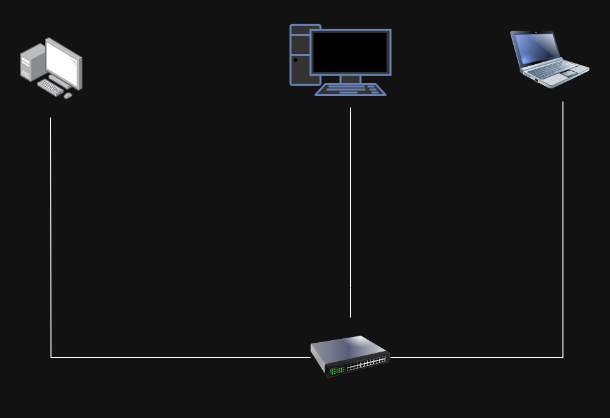

The diagram above was exported from draw.io. Its source (the exported page's mxGraphModel, read from the mxfile embedded in the PNG):
<mxGraphModel dx="1050" dy="565" grid="1" gridSize="10" guides="1" tooltips="1" connect="1" arrows="1" fold="1" page="1" pageScale="1" pageWidth="827" pageHeight="1169" math="0" shadow="0">
  <root>
    <mxCell id="0" />
    <mxCell id="1" parent="0" />
    <mxCell id="aKwn2ixqTI91jX1dX0nJ-1" value="" style="image;points=[];aspect=fixed;html=1;align=center;shadow=0;dashed=0;image=img/lib/allied_telesis/computer_and_terminals/Personal_Computer_with_Server.svg;" vertex="1" parent="1">
      <mxGeometry x="60" y="100" width="62.400000000000006" height="62.400000000000006" as="geometry" />
    </mxCell>
    <mxCell id="aKwn2ixqTI91jX1dX0nJ-2" value="" style="fontColor=#0066CC;verticalAlign=top;verticalLabelPosition=bottom;labelPosition=center;align=center;html=1;outlineConnect=0;fillColor=#CCCCCC;strokeColor=#6881B3;gradientColor=none;gradientDirection=north;strokeWidth=2;shape=mxgraph.networks.pc;" vertex="1" parent="1">
      <mxGeometry x="330" y="87.4" width="100" height="70" as="geometry" />
    </mxCell>
    <mxCell id="aKwn2ixqTI91jX1dX0nJ-3" value="" style="image;html=1;image=img/lib/clip_art/computers/Netbook_128x128.png" vertex="1" parent="1">
      <mxGeometry x="550" y="82.4" width="80" height="80" as="geometry" />
    </mxCell>
    <mxCell id="aKwn2ixqTI91jX1dX0nJ-5" style="edgeStyle=orthogonalEdgeStyle;rounded=0;orthogonalLoop=1;jettySize=auto;html=1;exitX=0.5;exitY=0;exitDx=0;exitDy=0;endArrow=none;endFill=0;" edge="1" parent="1" source="aKwn2ixqTI91jX1dX0nJ-4">
      <mxGeometry relative="1" as="geometry">
        <mxPoint x="390" y="170" as="targetPoint" />
        <Array as="points">
          <mxPoint x="390" y="350" />
          <mxPoint x="390" y="350" />
        </Array>
      </mxGeometry>
    </mxCell>
    <mxCell id="aKwn2ixqTI91jX1dX0nJ-6" style="edgeStyle=orthogonalEdgeStyle;rounded=0;orthogonalLoop=1;jettySize=auto;html=1;exitX=1;exitY=0.5;exitDx=0;exitDy=0;entryX=0.655;entryY=1.023;entryDx=0;entryDy=0;entryPerimeter=0;endArrow=none;endFill=0;" edge="1" parent="1" source="aKwn2ixqTI91jX1dX0nJ-4" target="aKwn2ixqTI91jX1dX0nJ-3">
      <mxGeometry relative="1" as="geometry">
        <mxPoint x="420" y="230" as="targetPoint" />
      </mxGeometry>
    </mxCell>
    <mxCell id="aKwn2ixqTI91jX1dX0nJ-7" style="edgeStyle=orthogonalEdgeStyle;rounded=0;orthogonalLoop=1;jettySize=auto;html=1;exitX=0;exitY=0.5;exitDx=0;exitDy=0;endArrow=none;endFill=0;" edge="1" parent="1" source="aKwn2ixqTI91jX1dX0nJ-4">
      <mxGeometry relative="1" as="geometry">
        <mxPoint x="90" y="180" as="targetPoint" />
      </mxGeometry>
    </mxCell>
    <mxCell id="aKwn2ixqTI91jX1dX0nJ-4" value="" style="image;html=1;image=img/lib/clip_art/networking/Switch_128x128.png" vertex="1" parent="1">
      <mxGeometry x="350" y="380" width="80" height="80" as="geometry" />
    </mxCell>
  </root>
</mxGraphModel>